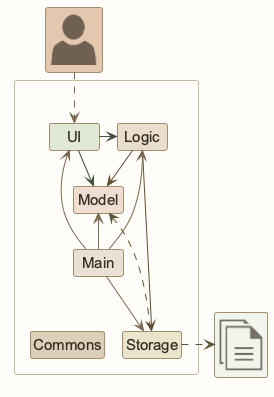

The diagram above was rendered by PlantUML. Its source (embedded in the PNG):
@startuml
!pragma layout smetana
!include <office/Concepts/globe_internet>
!include <office/Concepts/documents>
!include <office/Users/user>
!include style.puml

Package " "<<Rectangle>>{
    Class UI UI_COLOR
    Class Logic LOGIC_COLOR
    Class Storage STORAGE_COLOR
    Class Model MODEL_COLOR
    Class Main #E8E0D5
    Class Commons LOGIC_COLOR_T2
}

Class "<$user>" as User MODEL_COLOR_T2
Class "<$documents>" as File UI_COLOR_T1


UI -[UI_COLOR_T4]> Logic
UI -right[UI_COLOR_T4]-> Model
Logic -[LOGIC_COLOR_T4]-> Storage
Logic -down[LOGIC_COLOR_T4]-> Model
Main -[#796750]-> UI
Main -[#796750]-> Logic
Main -[#796750]-> Storage
Main -up[#796750]-> Model
Main -down[hidden]-> Commons

Storage -up[STORAGE_COLOR_T4].> Model
Storage .right[STORAGE_COLOR_T4].>File
User ..> UI
@enduml